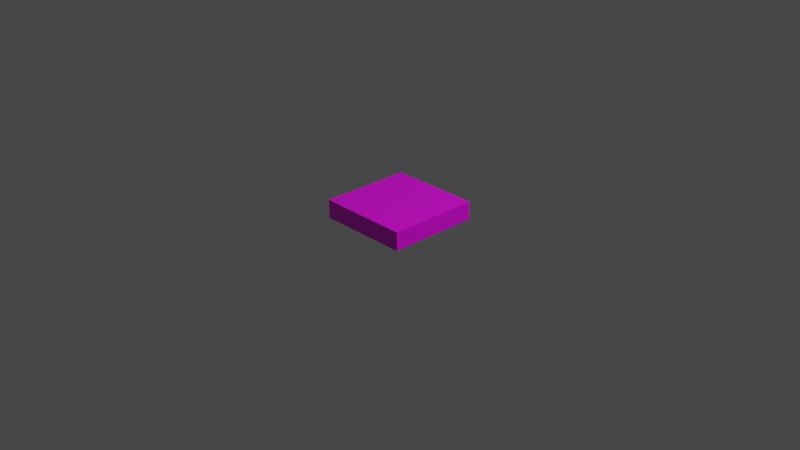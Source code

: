 # Source: Tile_1x1x0.2_Blend.blend  (saved by Blender 2.93.20; exported with 4.5.12 LTS)
import bpy
from mathutils import Matrix  # noqa: F401  (used for matrix-valued properties, if any)

bpy.ops.wm.read_factory_settings(use_empty=True)
scene = bpy.context.scene
scene.name = 'Scene'

# ---- collections
col_collection = bpy.data.collections.new('Collection'); scene.collection.children.link(col_collection)

# ---- images (referenced by path relative to the original .blend; pixels are not part of the script)
import os
ASSET_DIR = os.environ.get("B2B_ASSET_DIR", "")  # directory of the original .blend (textures are referenced by path, not embedded)
HERE = os.path.dirname(os.path.abspath(__file__))  # packed textures are extracted next to this script under _unpacked/

def load_image(name, relpath, width, height, colorspace="sRGB"):
    """Load a texture the original file referenced (path relative to the .blend, or extracted next to this script)."""
    p = next((c for c in (os.path.join(HERE, relpath), os.path.join(ASSET_DIR, relpath)) if relpath and os.path.exists(c)), "")
    if p:
        img = bpy.data.images.load(p, check_existing=True)
        img.name = name
    else:  # same state as the original file: an image datablock whose file is absent (Cycles renders it pink)
        img = bpy.data.images.new(name, width, height)
        img.source = "FILE"
        img.filepath = "//" + (relpath or name)
    img.colorspace_settings.name = colorspace
    return img
img_white_64x64_png = load_image('White_64x64.png', 'White_64x64.png', 1024, 1024, 'sRGB')

# ---- materials (node trees are filled in below, after node groups)
mat_material = bpy.data.materials.new('Material')
mat_material.alpha_threshold = 0.0
mat_material.use_transparent_shadow = False
mat_material.line_color = (0.0, 0.0, 0.0, 1.0)

# ---- material node trees
mat_material.use_nodes = True; mat_material.node_tree.nodes.clear()
_N = mat_material.node_tree.nodes; _L = mat_material.node_tree.links
n0 = _N.new('ShaderNodeOutputMaterial'); n0.name = 'Material Output'; n0.location = (300, 300)
n1 = _N.new('ShaderNodeBsdfPrincipled'); n1.name = 'Principled BSDF'; n1.location = (10, 300)
n1.distribution = 'GGX'
n1.subsurface_method = 'BURLEY'
n1.inputs[2].default_value = 0.4
n1.inputs[3].default_value = 1.45
n1.inputs[27].default_value = (0.0, 0.0, 0.0, 1.0)
n1.inputs[28].default_value = 1.0
n2 = _N.new('ShaderNodeTexImage'); n2.name = 'Image Texture'; n2.location = (-280, 280)
n2.image = img_white_64x64_png
_L.new(n1.outputs[0], n0.inputs[0])
_L.new(n2.outputs[0], n1.inputs[0])
n0.is_active_output = True

# ---- world
world_world = bpy.data.worlds.new('World'); scene.world = world_world
world_world.use_nodes = True; world_world.node_tree.nodes.clear()
_N = world_world.node_tree.nodes; _L = world_world.node_tree.links
n0 = _N.new('ShaderNodeOutputWorld'); n0.name = 'World Output'; n0.location = (300, 300)
n1 = _N.new('ShaderNodeBackground'); n1.name = 'Background'; n1.location = (10, 300)
n1.inputs[0].default_value = (0.05088, 0.05088, 0.05088, 1.0)
_L.new(n1.outputs[0], n0.inputs[0])
n0.is_active_output = True
world_world.color = (0.05088, 0.05088, 0.05088)
world_world.use_sun_shadow = False
world_world.sun_shadow_jitter_overblur = 0.0

# ---- cameras
cam_camera = bpy.data.cameras.new('Camera')
cam_camera.clip_end = 100.0
cam_camera.ortho_scale = 7.314

# ---- lights
light_light = bpy.data.lights.new('Light', 'POINT')
light_light.transmission_factor = 0.0
light_light.energy = 1000.0
light_light.shadow_soft_size = 0.1
light_light.shadow_maximum_resolution = 0.006
light_light.use_absolute_resolution = True

# ---- meshes
me_cube = bpy.data.meshes.new('Cube')
me_cube.from_pydata([(0.5, 0.5, 0.2), (0.5, 0.5, 0.0), (0.5, -0.5, 0.2), (0.5, -0.5, 0.0), (-0.5, 0.5, 0.2), (-0.5, 0.5, 0.0), (-0.5, -0.5, 0.2), (-0.5, -0.5, 0.0)], [], [(0, 4, 6, 2), (3, 2, 6, 7), (7, 6, 4, 5), (5, 1, 3, 7), (1, 0, 2, 3), (5, 4, 0, 1)])
_uv = me_cube.uv_layers.new(name='UVMap')
_uv.uv.foreach_set('vector', [0.0, 0.0, 1.0, 0.0, 1.0, 1.0, 0.0, 1.0, 0.0, 0.0, 1.0, 0.0, 1.0, 1.0, 0.0, 1.0, 0.0, 0.0, 1.0, 0.0, 1.0, 1.0, 0.0, 1.0, 0.0, 0.0, 1.0, 0.0, 1.0, 1.0, 0.0, 1.0, 0.0, 0.0, 1.0, 0.0, 1.0, 1.0, 0.0, 1.0, 0.0, 0.0, 1.0, 0.0, 1.0, 1.0, 0.0, 1.0])
me_cube.materials.append(mat_material)
me_cube.use_remesh_preserve_volume = False
me_cube.use_remesh_preserve_attributes = False
me_cube.use_mirror_vertex_groups = False
me_cube.update()

# ---- objects
ob_cube = bpy.data.objects.new('Cube', me_cube)
ob_light = bpy.data.objects.new('Light', light_light)
ob_camera = bpy.data.objects.new('Camera', cam_camera)

# ---- transforms, parenting, visibility, modifiers, constraints
ob_cube.location = (0.0, 0.0, 0.0)
ob_cube.lock_rotations_4d = False
ob_cube.empty_display_type = 'ARROWS'
ob_cube.lineart.crease_threshold = 0.0
ob_light.location = (4.076, 1.005, 5.904)
ob_light.rotation_euler = (0.6503, 0.05522, 1.866)
ob_light.lock_rotations_4d = False
ob_light.empty_display_type = 'ARROWS'
ob_light.color = (0.0, 0.0, 0.0, 0.0)
ob_light.lineart.crease_threshold = 0.0
ob_camera.location = (7.359, -6.926, 4.958)
ob_camera.rotation_euler = (1.109, 0.0, 0.8149)
ob_camera.lock_rotations_4d = False
ob_camera.empty_display_type = 'ARROWS'
ob_camera.color = (0.0, 0.0, 0.0, 0.0)
ob_camera.display_type = 'WIRE'
ob_camera.lineart.crease_threshold = 0.0

# ---- collection membership
col_collection.objects.link(ob_cube)
col_collection.objects.link(ob_light)
col_collection.objects.link(ob_camera)

# ---- scene / render settings (as saved in the file)
scene.camera = ob_camera
scene.frame_start = 1; scene.frame_end = 250; scene.frame_set(1)
scene.render.engine = 'BLENDER_EEVEE_NEXT'
scene.cycles.use_denoising = False
scene.cycles.samples = 128
scene.cycles.sampling_pattern = 'TABULATED_SOBOL'
scene.cycles.use_adaptive_sampling = False
scene.cycles.use_light_tree = False
scene.view_settings.view_transform = 'Filmic'
bpy.context.view_layer.update()
